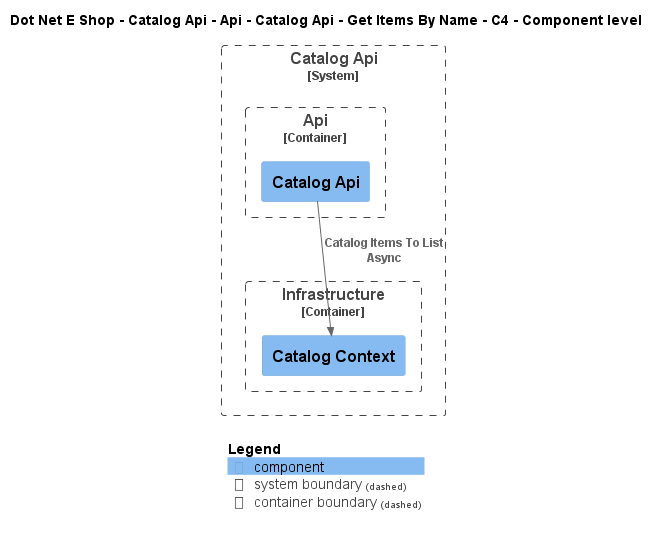

The diagram above was rendered by PlantUML. Its source (embedded in the PNG):
@startuml
!include ..\..\..\..\..\..\..\..\..\.c4s\C4_Component.puml

AddElementTag("c4interflow:lifecycle:new", $bgColor=green, $fontColor=#ffffff, $borderColor=green, $shadowing="False")
AddElementTag("c4interflow:lifecycle:changed", $bgColor=orange, $fontColor=#ffffff, $borderColor=orange, $shadowing="False")
AddElementTag("c4interflow:lifecycle:removed", $bgColor=red, $fontColor=#ffffff, $borderColor=red, $shadowing="False")

AddRelTag("c4interflow:lifecycle:new", $textColor=green, $lineColor=green)
AddRelTag("c4interflow:lifecycle:changed", $textColor=orange, $lineColor=orange)
AddRelTag("c4interflow:lifecycle:removed", $textColor=red, $lineColor=red)

SHOW_PERSON_PORTRAIT()
LAYOUT_TOP_DOWN()

skinparam linetype polyline

title Dot Net E Shop - Catalog Api - Api - Catalog Api - Get Items By Name - C4 - Component level


System_Boundary(DotNetEShop.SoftwareSystems.CatalogApi, "Catalog Api") {
    
Container_Boundary(DotNetEShop.SoftwareSystems.CatalogApi.Containers.Api, "Api") {
    Component(DotNetEShop.SoftwareSystems.CatalogApi.Containers.Api.Components.CatalogApi, "Catalog Api", "", "")
}
    
Container_Boundary(DotNetEShop.SoftwareSystems.CatalogApi.Containers.Infrastructure, "Infrastructure") {
    Component(DotNetEShop.SoftwareSystems.CatalogApi.Containers.Infrastructure.Components.CatalogContext, "Catalog Context", "", "")
}
}

Rel(DotNetEShop.SoftwareSystems.CatalogApi.Containers.Api.Components.CatalogApi, DotNetEShop.SoftwareSystems.CatalogApi.Containers.Infrastructure.Components.CatalogContext, "Catalog Items To List Async")


SHOW_LEGEND()
@enduml